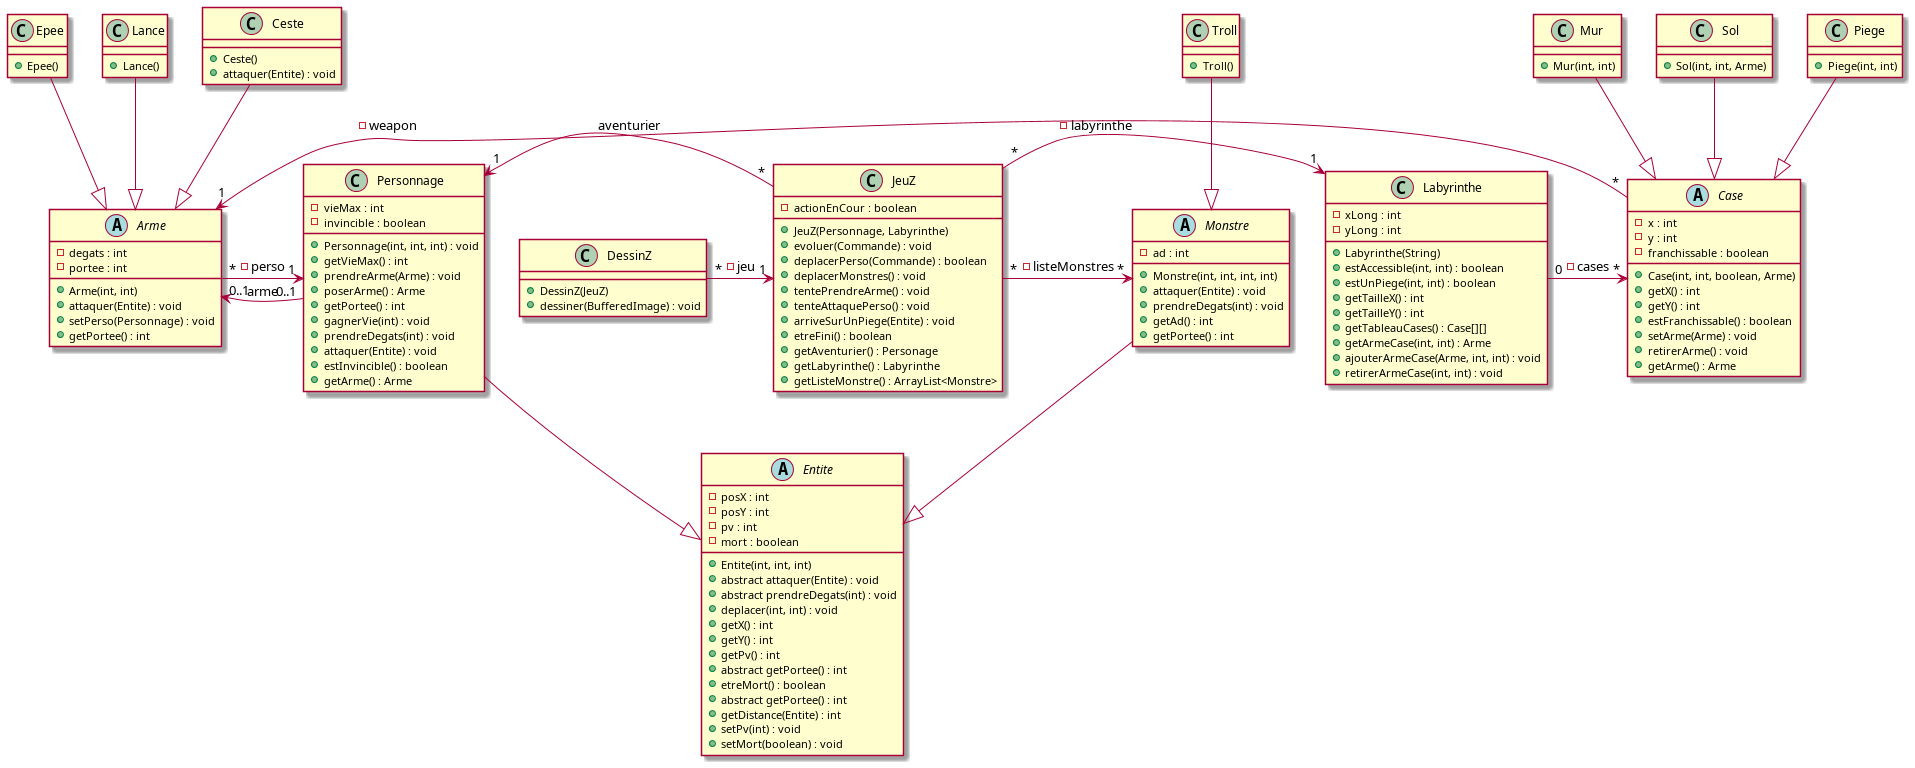

The diagram above was rendered by PlantUML. Its source (embedded in the PNG):
@startuml

skinparam class{
  BackgroundColor<<AFaire>> Pink
  BorderColor<<AFaire>> Black
  BackgroundColor<<Nouveau>> Cyan
  BorderColor<<Nouveau>> Blue
}

class JeuZ{
- actionEnCour : boolean
+ JeuZ(Personnage, Labyrinthe)
+ evoluer(Commande) : void
+ deplacerPerso(Commande) : boolean
+ deplacerMonstres() : void
+ tentePrendreArme() : void
+ tenteAttaquePerso() : void
+ arriveSurUnPiege(Entite) : void
+ etreFini() : boolean
+ getAventurier() : Personage
+ getLabyrinthe() : Labyrinthe
+ getListeMonstre() : ArrayList<Monstre>
}

class Personnage{
- vieMax : int 
- invincible : boolean
+ Personnage(int, int, int) : void
+ getVieMax() : int
+ prendreArme(Arme) : void
+ poserArme() : Arme
+ getPortee() : int
+ gagnerVie(int) : void
+ prendreDegats(int) : void
+ attaquer(Entite) : void
+ estInvincible() : boolean
+ getArme() : Arme
}

abstract class Case{
- x : int 
- y : int 
- franchissable : boolean
+ Case(int, int, boolean, Arme)
+ getX() : int 
+ getY() : int
+ estFranchissable() : boolean
+ setArme(Arme) : void
+ retirerArme() : void
+ getArme() : Arme
}

class Labyrinthe{
- xLong : int
- yLong : int
+ Labyrinthe(String)
+ estAccessible(int, int) : boolean
+ estUnPiege(int, int) : boolean
+ getTailleX() : int
+ getTailleY() : int
+ getTableauCases() : Case[][]
+ getArmeCase(int, int) : Arme
+ ajouterArmeCase(Arme, int, int) : void
+ retirerArmeCase(int, int) : void
}

class DessinZ{
+ DessinZ(JeuZ)
+ dessiner(BufferedImage) : void
}

class Mur {
+ Mur(int, int)
}

class Sol {
+ Sol(int, int, Arme)
}

class Piege{
+ Piege(int, int)
}

abstract class Monstre{
- ad : int
+ Monstre(int, int, int, int)
+ attaquer(Entite) : void
+ prendreDegats(int) : void
+ getAd() : int
+ getPortee() : int
}

class Troll {
+ Troll()
}

abstract class Entite {
- posX : int
- posY : int
- pv : int
- mort : boolean
+ Entite(int, int, int)
+ abstract attaquer(Entite) : void
+ abstract prendreDegats(int) : void
+ deplacer(int, int) : void
+ getX() : int
+ getY() : int
+ getPv() : int
+ abstract getPortee() : int
+ etreMort() : boolean
+ abstract getPortee() : int
+ getDistance(Entite) : int
+ setPv(int) : void
+ setMort(boolean) : void
}

abstract class Arme {
- degats : int
- portee : int
+ Arme(int, int)
+ attaquer(Entite) : void
+ setPerso(Personnage) : void
+ getPortee() : int
}

class Epee {
+ Epee()
}

class Lance{
+ Lance()
}

class Ceste {
+ Ceste()
+ attaquer(Entite) : void
}

Labyrinthe "0" -> "*" Case : -cases

Mur --|> Case
Sol --|> Case
Piege --|> Case

Troll --|> Monstre

Epee --|> Arme
Lance --|> Arme
Ceste --|> Arme

Personnage --|> Entite
Monstre --|> Entite

JeuZ "*" -left> "1" Personnage : -aventurier
JeuZ "*" -down> "1" Labyrinthe : -labyrinthe
JeuZ "*" -right> "*" Monstre : -listeMonstres

DessinZ "*" -> "1" JeuZ : -jeu

Personnage "0..1" -left> "0..1" Arme : -arme

Arme "*" -> "1" Personnage : -perso

Case "*" -> "1" Arme : -weapon

@enduml